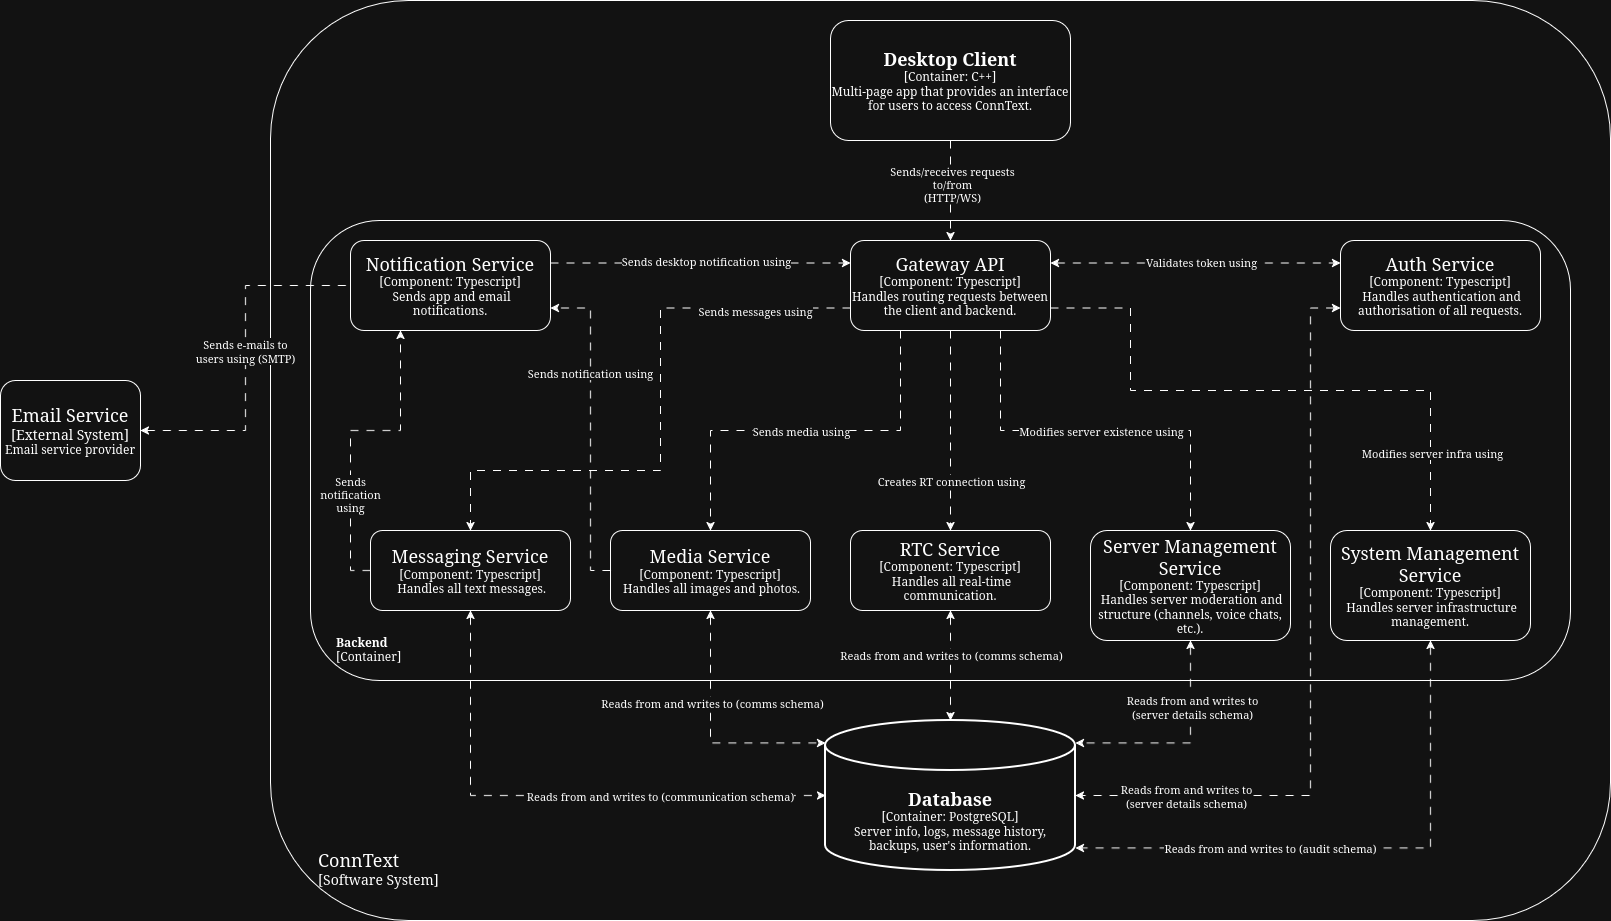

The diagram above was exported from draw.io. Its source (the exported page's mxGraphModel, read from the mxfile embedded in the PNG):
<mxGraphModel dx="1474" dy="938" grid="1" gridSize="10" guides="1" tooltips="1" connect="1" arrows="1" fold="1" page="1" pageScale="1" pageWidth="850" pageHeight="1100" math="0" shadow="0">
  <root>
    <mxCell id="0" />
    <mxCell id="1" parent="0" />
    <mxCell id="F4wSaaVHy6crQIPHMRsN-14" parent="1" style="rounded=1;whiteSpace=wrap;html=1;labelBackgroundColor=none;fillColor=none;align=left;verticalAlign=bottom;labelPosition=center;verticalLabelPosition=middle;spacingBottom=30;spacingLeft=46;" value="&lt;div&gt;&lt;font style=&quot;font-size: 18px;&quot;&gt;ConnText&lt;/font&gt;&lt;/div&gt;&lt;div&gt;&lt;font style=&quot;font-size: 14px;&quot;&gt;[Software System]&lt;/font&gt;&lt;/div&gt;" vertex="1">
      <mxGeometry height="920" width="1340" x="840" y="160" as="geometry" />
    </mxCell>
    <mxCell id="F4wSaaVHy6crQIPHMRsN-20" edge="1" parent="1" source="F4wSaaVHy6crQIPHMRsN-19" style="edgeStyle=orthogonalEdgeStyle;rounded=0;orthogonalLoop=1;jettySize=auto;html=1;dashed=1;dashPattern=8 8;startArrow=classic;startFill=1;endArrow=none;endFill=0;entryX=0;entryY=0.5;entryDx=0;entryDy=0;" target="oru-yA7krwuZPlTiFs-v-37">
      <mxGeometry relative="1" as="geometry">
        <mxPoint x="1320" y="510" as="targetPoint" />
      </mxGeometry>
    </mxCell>
    <mxCell id="F4wSaaVHy6crQIPHMRsN-21" connectable="0" parent="F4wSaaVHy6crQIPHMRsN-20" style="edgeLabel;html=1;align=center;verticalAlign=middle;resizable=0;points=[];" value="&lt;div&gt;Sends e-mails to&lt;/div&gt;&lt;div&gt;users using (SMTP)&lt;/div&gt;" vertex="1">
      <mxGeometry relative="1" x="0.04" y="1" as="geometry">
        <mxPoint as="offset" />
      </mxGeometry>
    </mxCell>
    <mxCell id="F4wSaaVHy6crQIPHMRsN-19" parent="1" style="rounded=1;whiteSpace=wrap;html=1;fontStyle=0" value="&lt;div&gt;&lt;font style=&quot;font-size: 18px;&quot;&gt;Email Service&lt;/font&gt;&lt;/div&gt;&lt;div&gt;&lt;font style=&quot;font-size: 14px;&quot;&gt;[External System]&lt;/font&gt;&lt;/div&gt;&lt;div&gt;Email service provider&lt;/div&gt;" vertex="1">
      <mxGeometry height="100" width="140" x="570" y="540" as="geometry" />
    </mxCell>
    <mxCell id="F4wSaaVHy6crQIPHMRsN-22" parent="1" style="rounded=1;whiteSpace=wrap;html=1;" value="&lt;div&gt;&lt;b&gt;&lt;font style=&quot;font-size: 18px;&quot;&gt;Desktop Client&lt;/font&gt;&lt;/b&gt;&lt;/div&gt;&lt;div&gt;[Container: C++]&lt;/div&gt;&lt;div&gt;Multi-page app that provides an interface for users to access ConnText.&lt;/div&gt;" vertex="1">
      <mxGeometry height="120" width="240" x="1400" y="180" as="geometry" />
    </mxCell>
    <mxCell id="F4wSaaVHy6crQIPHMRsN-30" edge="1" parent="1" source="F4wSaaVHy6crQIPHMRsN-22" style="edgeStyle=orthogonalEdgeStyle;rounded=0;orthogonalLoop=1;jettySize=auto;html=1;entryX=0.5;entryY=0;entryDx=0;entryDy=0;dashed=1;dashPattern=8 8;exitX=0.5;exitY=1;exitDx=0;exitDy=0;" target="oru-yA7krwuZPlTiFs-v-1">
      <mxGeometry relative="1" as="geometry">
        <mxPoint x="1440" y="600" as="sourcePoint" />
      </mxGeometry>
    </mxCell>
    <mxCell id="F4wSaaVHy6crQIPHMRsN-31" connectable="0" parent="F4wSaaVHy6crQIPHMRsN-30" style="edgeLabel;html=1;align=center;verticalAlign=middle;resizable=0;points=[];labelBackgroundColor=default;" value="&lt;div&gt;Sends/receives requests&lt;/div&gt;&lt;div&gt;to/from&lt;/div&gt;&lt;div&gt;(HTTP/WS)&lt;/div&gt;" vertex="1">
      <mxGeometry relative="1" x="-0.136" y="1" as="geometry">
        <mxPoint as="offset" />
      </mxGeometry>
    </mxCell>
    <mxCell id="F4wSaaVHy6crQIPHMRsN-37" connectable="0" parent="1" style="group" value="" vertex="1">
      <mxGeometry height="150" width="250" x="1395" y="880" as="geometry" />
    </mxCell>
    <mxCell id="F4wSaaVHy6crQIPHMRsN-33" parent="F4wSaaVHy6crQIPHMRsN-37" style="strokeWidth=2;html=1;shape=mxgraph.flowchart.database;whiteSpace=wrap;" value="" vertex="1">
      <mxGeometry height="150" width="250" as="geometry" />
    </mxCell>
    <UserObject label="&lt;div&gt;&lt;font style=&quot;font-size: 18px;&quot;&gt;&lt;b&gt;Database&lt;/b&gt;&lt;/font&gt;&lt;/div&gt;&lt;div&gt;[Container: PostgreSQL]&lt;/div&gt;&lt;div&gt;Server info, logs, message history, backups, user's information.&lt;/div&gt;" placeholders="1" name="Variable" id="F4wSaaVHy6crQIPHMRsN-35">
      <mxCell parent="F4wSaaVHy6crQIPHMRsN-37" style="text;html=1;strokeColor=none;fillColor=none;align=center;verticalAlign=middle;whiteSpace=wrap;overflow=hidden;" vertex="1">
        <mxGeometry height="100" width="230" x="10" y="50" as="geometry" />
      </mxCell>
    </UserObject>
    <mxCell id="F4wSaaVHy6crQIPHMRsN-44" connectable="0" parent="1" style="group;fillColor=none;" value="" vertex="1">
      <mxGeometry height="460" width="1280" x="880" y="380" as="geometry" />
    </mxCell>
    <mxCell id="F4wSaaVHy6crQIPHMRsN-29" parent="F4wSaaVHy6crQIPHMRsN-44" style="rounded=1;whiteSpace=wrap;html=1;backgroundOutline=0;gradientColor=none;fillColor=none;align=left;verticalAlign=bottom;fontSize=12;spacingBottom=14;spacingRight=0;spacingLeft=24;" value="&lt;div&gt;&lt;font&gt;&lt;b&gt;Backend&lt;/b&gt;&lt;/font&gt;&lt;/div&gt;&lt;div&gt;[Container]&lt;/div&gt;" vertex="1">
      <mxGeometry height="460" width="1260" as="geometry" />
    </mxCell>
    <mxCell id="oru-yA7krwuZPlTiFs-v-9" edge="1" parent="F4wSaaVHy6crQIPHMRsN-44" source="oru-yA7krwuZPlTiFs-v-1" style="edgeStyle=orthogonalEdgeStyle;rounded=0;orthogonalLoop=1;jettySize=auto;html=1;entryX=0;entryY=0.25;entryDx=0;entryDy=0;dashed=1;dashPattern=8 8;exitX=1;exitY=0.25;exitDx=0;exitDy=0;startArrow=classic;startFill=1;" target="oru-yA7krwuZPlTiFs-v-7">
      <mxGeometry relative="1" as="geometry" />
    </mxCell>
    <mxCell id="oru-yA7krwuZPlTiFs-v-11" connectable="0" parent="oru-yA7krwuZPlTiFs-v-9" style="edgeLabel;html=1;align=center;verticalAlign=middle;resizable=0;points=[];" value="Validates token using" vertex="1">
      <mxGeometry relative="1" x="0.032" y="1" as="geometry">
        <mxPoint as="offset" />
      </mxGeometry>
    </mxCell>
    <mxCell id="oru-yA7krwuZPlTiFs-v-1" parent="F4wSaaVHy6crQIPHMRsN-44" style="rounded=1;whiteSpace=wrap;html=1;fillColor=none;" value="&lt;div&gt;&lt;font style=&quot;font-size: 18px;&quot;&gt;Gateway API&lt;/font&gt;&lt;/div&gt;&lt;div&gt;[Component: Typescript]&lt;/div&gt;&lt;div&gt;Handles routing requests between the client and backend.&lt;/div&gt;" vertex="1">
      <mxGeometry height="90" width="200" x="540" y="20" as="geometry" />
    </mxCell>
    <mxCell id="oru-yA7krwuZPlTiFs-v-38" edge="1" parent="F4wSaaVHy6crQIPHMRsN-44" source="oru-yA7krwuZPlTiFs-v-2" style="edgeStyle=orthogonalEdgeStyle;rounded=0;orthogonalLoop=1;jettySize=auto;html=1;exitX=0;exitY=0.5;exitDx=0;exitDy=0;entryX=0.25;entryY=1;entryDx=0;entryDy=0;dashed=1;dashPattern=8 8;" target="oru-yA7krwuZPlTiFs-v-37">
      <mxGeometry relative="1" as="geometry" />
    </mxCell>
    <mxCell id="oru-yA7krwuZPlTiFs-v-41" connectable="0" parent="oru-yA7krwuZPlTiFs-v-38" style="edgeLabel;html=1;align=center;verticalAlign=middle;resizable=0;points=[];" value="&lt;div&gt;Sends&lt;/div&gt;&lt;div&gt;notification&lt;/div&gt;&lt;div&gt;using&lt;/div&gt;" vertex="1">
      <mxGeometry relative="1" x="-0.3771" y="1" as="geometry">
        <mxPoint as="offset" />
      </mxGeometry>
    </mxCell>
    <mxCell id="oru-yA7krwuZPlTiFs-v-2" parent="F4wSaaVHy6crQIPHMRsN-44" style="rounded=1;whiteSpace=wrap;html=1;fillColor=none;" value="&lt;div&gt;&lt;font style=&quot;font-size: 18px;&quot;&gt;Messaging Service&lt;/font&gt;&lt;/div&gt;&lt;div&gt;[Component: Typescript]&lt;/div&gt;&lt;div&gt;&amp;nbsp;Handles all text messages.&lt;/div&gt;" vertex="1">
      <mxGeometry height="80" width="200" x="60" y="310" as="geometry" />
    </mxCell>
    <mxCell id="oru-yA7krwuZPlTiFs-v-39" edge="1" parent="F4wSaaVHy6crQIPHMRsN-44" source="oru-yA7krwuZPlTiFs-v-3" style="edgeStyle=orthogonalEdgeStyle;rounded=0;orthogonalLoop=1;jettySize=auto;html=1;exitX=0;exitY=0.5;exitDx=0;exitDy=0;entryX=1;entryY=0.75;entryDx=0;entryDy=0;dashed=1;dashPattern=8 8;" target="oru-yA7krwuZPlTiFs-v-37">
      <mxGeometry relative="1" as="geometry">
        <Array as="points">
          <mxPoint x="280" y="350" />
          <mxPoint x="280" y="88" />
        </Array>
      </mxGeometry>
    </mxCell>
    <mxCell id="oru-yA7krwuZPlTiFs-v-40" connectable="0" parent="oru-yA7krwuZPlTiFs-v-39" style="edgeLabel;html=1;align=center;verticalAlign=middle;resizable=0;points=[];" value="Sends notification using" vertex="1">
      <mxGeometry relative="1" x="0.0137" y="1" as="geometry">
        <mxPoint y="-55" as="offset" />
      </mxGeometry>
    </mxCell>
    <mxCell id="oru-yA7krwuZPlTiFs-v-3" parent="F4wSaaVHy6crQIPHMRsN-44" style="rounded=1;whiteSpace=wrap;html=1;fillColor=none;" value="&lt;div&gt;&lt;font style=&quot;font-size: 18px;&quot;&gt;Media Service&lt;/font&gt;&lt;/div&gt;&lt;div&gt;[Component: Typescript]&lt;/div&gt;&lt;div&gt;&amp;nbsp;Handles all images and photos.&lt;/div&gt;" vertex="1">
      <mxGeometry height="80" width="200" x="300" y="310" as="geometry" />
    </mxCell>
    <mxCell id="oru-yA7krwuZPlTiFs-v-4" parent="F4wSaaVHy6crQIPHMRsN-44" style="rounded=1;whiteSpace=wrap;html=1;fillColor=none;" value="&lt;div&gt;&lt;font style=&quot;font-size: 18px;&quot;&gt;RTC Service&lt;/font&gt;&lt;/div&gt;&lt;div&gt;[Component: Typescript]&lt;/div&gt;&lt;div&gt;&amp;nbsp;Handles all real-time communication.&lt;/div&gt;" vertex="1">
      <mxGeometry height="80" width="200" x="540" y="310" as="geometry" />
    </mxCell>
    <mxCell id="oru-yA7krwuZPlTiFs-v-5" parent="F4wSaaVHy6crQIPHMRsN-44" style="rounded=1;whiteSpace=wrap;html=1;fillColor=none;" value="&lt;div&gt;&lt;font style=&quot;font-size: 18px;&quot;&gt;Server Management Service&lt;/font&gt;&lt;/div&gt;&lt;div&gt;[Component: Typescript]&lt;/div&gt;&lt;div&gt;&amp;nbsp;Handles server moderation and structure (channels, voice chats, etc.).&lt;/div&gt;" vertex="1">
      <mxGeometry height="110" width="200" x="780" y="310" as="geometry" />
    </mxCell>
    <mxCell id="oru-yA7krwuZPlTiFs-v-10" edge="1" parent="F4wSaaVHy6crQIPHMRsN-44" source="oru-yA7krwuZPlTiFs-v-1" style="edgeStyle=orthogonalEdgeStyle;rounded=0;orthogonalLoop=1;jettySize=auto;html=1;exitX=0.5;exitY=1;exitDx=0;exitDy=0;entryX=0.5;entryY=0;entryDx=0;entryDy=0;dashed=1;dashPattern=8 8;" target="oru-yA7krwuZPlTiFs-v-4">
      <mxGeometry relative="1" as="geometry" />
    </mxCell>
    <mxCell id="oru-yA7krwuZPlTiFs-v-12" connectable="0" parent="oru-yA7krwuZPlTiFs-v-10" style="edgeLabel;html=1;align=center;verticalAlign=middle;resizable=0;points=[];" value="&lt;div&gt;Creates RT connection using&lt;/div&gt;" vertex="1">
      <mxGeometry relative="1" x="-0.1771" y="-1" as="geometry">
        <mxPoint x="1" y="68" as="offset" />
      </mxGeometry>
    </mxCell>
    <mxCell id="oru-yA7krwuZPlTiFs-v-13" edge="1" parent="F4wSaaVHy6crQIPHMRsN-44" source="oru-yA7krwuZPlTiFs-v-1" style="edgeStyle=orthogonalEdgeStyle;rounded=0;orthogonalLoop=1;jettySize=auto;html=1;exitX=0.25;exitY=1;exitDx=0;exitDy=0;entryX=0.5;entryY=0;entryDx=0;entryDy=0;dashed=1;dashPattern=8 8;" target="oru-yA7krwuZPlTiFs-v-3">
      <mxGeometry relative="1" as="geometry" />
    </mxCell>
    <mxCell id="oru-yA7krwuZPlTiFs-v-14" connectable="0" parent="oru-yA7krwuZPlTiFs-v-13" style="edgeLabel;html=1;align=center;verticalAlign=middle;resizable=0;points=[];" value="Sends media using" vertex="1">
      <mxGeometry relative="1" x="0.5584" as="geometry">
        <mxPoint x="90" y="-14" as="offset" />
      </mxGeometry>
    </mxCell>
    <mxCell id="oru-yA7krwuZPlTiFs-v-16" edge="1" parent="F4wSaaVHy6crQIPHMRsN-44" source="oru-yA7krwuZPlTiFs-v-1" style="edgeStyle=orthogonalEdgeStyle;rounded=0;orthogonalLoop=1;jettySize=auto;html=1;exitX=0;exitY=0.75;exitDx=0;exitDy=0;entryX=0.5;entryY=0;entryDx=0;entryDy=0;dashed=1;dashPattern=8 8;" target="oru-yA7krwuZPlTiFs-v-2">
      <mxGeometry relative="1" as="geometry">
        <Array as="points">
          <mxPoint x="350" y="88" />
          <mxPoint x="350" y="250" />
          <mxPoint x="160" y="250" />
        </Array>
      </mxGeometry>
    </mxCell>
    <mxCell id="oru-yA7krwuZPlTiFs-v-17" connectable="0" parent="oru-yA7krwuZPlTiFs-v-16" style="edgeLabel;html=1;align=center;verticalAlign=middle;resizable=0;points=[];" value="Sends messages using" vertex="1">
      <mxGeometry relative="1" x="0.7522" as="geometry">
        <mxPoint x="270" y="-160" as="offset" />
      </mxGeometry>
    </mxCell>
    <mxCell id="oru-yA7krwuZPlTiFs-v-18" edge="1" parent="F4wSaaVHy6crQIPHMRsN-44" source="oru-yA7krwuZPlTiFs-v-1" style="edgeStyle=orthogonalEdgeStyle;rounded=0;orthogonalLoop=1;jettySize=auto;html=1;exitX=0.75;exitY=1;exitDx=0;exitDy=0;entryX=0.5;entryY=0;entryDx=0;entryDy=0;dashed=1;dashPattern=8 8;" target="oru-yA7krwuZPlTiFs-v-5">
      <mxGeometry relative="1" as="geometry" />
    </mxCell>
    <mxCell id="oru-yA7krwuZPlTiFs-v-19" connectable="0" parent="oru-yA7krwuZPlTiFs-v-18" style="edgeLabel;html=1;align=center;verticalAlign=middle;resizable=0;points=[];" value="Modifies server existence using" vertex="1">
      <mxGeometry relative="1" x="0.6157" y="1" as="geometry">
        <mxPoint x="-91" y="-25" as="offset" />
      </mxGeometry>
    </mxCell>
    <mxCell id="oru-yA7krwuZPlTiFs-v-20" edge="1" parent="F4wSaaVHy6crQIPHMRsN-44" source="oru-yA7krwuZPlTiFs-v-1" style="edgeStyle=orthogonalEdgeStyle;rounded=0;orthogonalLoop=1;jettySize=auto;html=1;exitX=1;exitY=0.75;exitDx=0;exitDy=0;entryX=0.5;entryY=0;entryDx=0;entryDy=0;dashed=1;dashPattern=8 8;" target="oru-yA7krwuZPlTiFs-v-8">
      <mxGeometry relative="1" as="geometry">
        <Array as="points">
          <mxPoint x="820" y="88" />
          <mxPoint x="820" y="170" />
          <mxPoint x="1120" y="170" />
        </Array>
      </mxGeometry>
    </mxCell>
    <mxCell id="oru-yA7krwuZPlTiFs-v-21" connectable="0" parent="oru-yA7krwuZPlTiFs-v-20" style="edgeLabel;html=1;align=center;verticalAlign=middle;resizable=0;points=[];" value="Modifies server infra using" vertex="1">
      <mxGeometry relative="1" x="0.7443" y="1" as="geometry">
        <mxPoint as="offset" />
      </mxGeometry>
    </mxCell>
    <mxCell id="oru-yA7krwuZPlTiFs-v-7" parent="F4wSaaVHy6crQIPHMRsN-44" style="rounded=1;whiteSpace=wrap;html=1;fillColor=none;" value="&lt;div&gt;&lt;font style=&quot;font-size: 18px;&quot;&gt;Auth Service&lt;/font&gt;&lt;/div&gt;&lt;div&gt;[Component: Typescript]&lt;/div&gt;&lt;div&gt;&amp;nbsp;Handles authentication and authorisation of all requests.&lt;/div&gt;" vertex="1">
      <mxGeometry height="90" width="200" x="1030" y="20" as="geometry" />
    </mxCell>
    <mxCell id="oru-yA7krwuZPlTiFs-v-8" parent="F4wSaaVHy6crQIPHMRsN-44" style="rounded=1;whiteSpace=wrap;html=1;fillColor=none;" value="&lt;div&gt;&lt;font style=&quot;font-size: 18px;&quot;&gt;System Management Service&lt;/font&gt;&lt;/div&gt;&lt;div&gt;[Component: Typescript]&lt;/div&gt;&lt;div&gt;&amp;nbsp;Handles server infrastructure management.&lt;/div&gt;" vertex="1">
      <mxGeometry height="110" width="200" x="1020" y="310" as="geometry" />
    </mxCell>
    <mxCell id="oru-yA7krwuZPlTiFs-v-42" edge="1" parent="F4wSaaVHy6crQIPHMRsN-44" source="oru-yA7krwuZPlTiFs-v-37" style="edgeStyle=orthogonalEdgeStyle;rounded=0;orthogonalLoop=1;jettySize=auto;html=1;exitX=1;exitY=0.25;exitDx=0;exitDy=0;entryX=0;entryY=0.25;entryDx=0;entryDy=0;dashed=1;dashPattern=8 8;" target="oru-yA7krwuZPlTiFs-v-1">
      <mxGeometry relative="1" as="geometry" />
    </mxCell>
    <mxCell id="oru-yA7krwuZPlTiFs-v-43" connectable="0" parent="oru-yA7krwuZPlTiFs-v-42" style="edgeLabel;html=1;align=center;verticalAlign=middle;resizable=0;points=[];" value="Sends desktop notification using" vertex="1">
      <mxGeometry relative="1" x="-0.16" y="-1" as="geometry">
        <mxPoint x="29" y="-3" as="offset" />
      </mxGeometry>
    </mxCell>
    <mxCell id="oru-yA7krwuZPlTiFs-v-37" parent="F4wSaaVHy6crQIPHMRsN-44" style="rounded=1;whiteSpace=wrap;html=1;fillColor=none;" value="&lt;div&gt;&lt;font style=&quot;font-size: 18px;&quot;&gt;Notification Service&lt;/font&gt;&lt;/div&gt;&lt;div&gt;[Component: Typescript]&lt;/div&gt;&lt;div&gt;&amp;nbsp;Sends app and email notifications.&lt;/div&gt;" vertex="1">
      <mxGeometry height="90" width="200" x="40" y="20" as="geometry" />
    </mxCell>
    <mxCell id="oru-yA7krwuZPlTiFs-v-23" edge="1" parent="1" source="oru-yA7krwuZPlTiFs-v-2" style="edgeStyle=orthogonalEdgeStyle;rounded=0;orthogonalLoop=1;jettySize=auto;html=1;entryX=0;entryY=0.5;entryDx=0;entryDy=0;entryPerimeter=0;exitX=0.5;exitY=1;exitDx=0;exitDy=0;dashed=1;dashPattern=8 8;startArrow=classic;startFill=1;" target="F4wSaaVHy6crQIPHMRsN-33">
      <mxGeometry relative="1" as="geometry" />
    </mxCell>
    <mxCell id="oru-yA7krwuZPlTiFs-v-25" connectable="0" parent="oru-yA7krwuZPlTiFs-v-23" style="edgeLabel;html=1;align=center;verticalAlign=middle;resizable=0;points=[];" value="Reads from and writes to (communication schema)" vertex="1">
      <mxGeometry relative="1" x="0.3848" as="geometry">
        <mxPoint as="offset" />
      </mxGeometry>
    </mxCell>
    <mxCell id="oru-yA7krwuZPlTiFs-v-26" edge="1" parent="1" source="oru-yA7krwuZPlTiFs-v-3" style="edgeStyle=orthogonalEdgeStyle;rounded=0;orthogonalLoop=1;jettySize=auto;html=1;exitX=0.5;exitY=1;exitDx=0;exitDy=0;entryX=0;entryY=0.15;entryDx=0;entryDy=0;entryPerimeter=0;dashed=1;dashPattern=8 8;startArrow=classic;startFill=1;" target="F4wSaaVHy6crQIPHMRsN-33">
      <mxGeometry relative="1" as="geometry" />
    </mxCell>
    <mxCell id="oru-yA7krwuZPlTiFs-v-27" connectable="0" parent="oru-yA7krwuZPlTiFs-v-26" style="edgeLabel;html=1;align=center;verticalAlign=middle;resizable=0;points=[];" value="Reads from and writes to (comms schema)" vertex="1">
      <mxGeometry relative="1" x="-0.2582" y="1" as="geometry">
        <mxPoint as="offset" />
      </mxGeometry>
    </mxCell>
    <mxCell id="oru-yA7krwuZPlTiFs-v-28" edge="1" parent="1" source="oru-yA7krwuZPlTiFs-v-4" style="edgeStyle=orthogonalEdgeStyle;rounded=0;orthogonalLoop=1;jettySize=auto;html=1;exitX=0.5;exitY=1;exitDx=0;exitDy=0;entryX=0.5;entryY=0;entryDx=0;entryDy=0;entryPerimeter=0;dashed=1;dashPattern=8 8;startArrow=classic;startFill=1;" target="F4wSaaVHy6crQIPHMRsN-33">
      <mxGeometry relative="1" as="geometry" />
    </mxCell>
    <mxCell id="oru-yA7krwuZPlTiFs-v-29" connectable="0" parent="oru-yA7krwuZPlTiFs-v-28" style="edgeLabel;html=1;align=center;verticalAlign=middle;resizable=0;points=[];" value="Reads from and writes to (comms schema)" vertex="1">
      <mxGeometry relative="1" x="-0.2036" as="geometry">
        <mxPoint as="offset" />
      </mxGeometry>
    </mxCell>
    <mxCell id="oru-yA7krwuZPlTiFs-v-30" edge="1" parent="1" source="oru-yA7krwuZPlTiFs-v-5" style="edgeStyle=orthogonalEdgeStyle;rounded=0;orthogonalLoop=1;jettySize=auto;html=1;exitX=0.5;exitY=1;exitDx=0;exitDy=0;entryX=1;entryY=0.15;entryDx=0;entryDy=0;entryPerimeter=0;dashed=1;dashPattern=8 8;startArrow=classic;startFill=1;" target="F4wSaaVHy6crQIPHMRsN-33">
      <mxGeometry relative="1" as="geometry" />
    </mxCell>
    <mxCell id="oru-yA7krwuZPlTiFs-v-31" connectable="0" parent="oru-yA7krwuZPlTiFs-v-30" style="edgeLabel;html=1;align=center;verticalAlign=middle;resizable=0;points=[];" value="&lt;div&gt;Reads from and writes to&lt;/div&gt;&lt;div&gt;(server details schema)&lt;/div&gt;" vertex="1">
      <mxGeometry relative="1" x="-0.3949" y="1" as="geometry">
        <mxPoint as="offset" />
      </mxGeometry>
    </mxCell>
    <mxCell id="oru-yA7krwuZPlTiFs-v-32" edge="1" parent="1" source="oru-yA7krwuZPlTiFs-v-8" style="edgeStyle=orthogonalEdgeStyle;rounded=0;orthogonalLoop=1;jettySize=auto;html=1;exitX=0.5;exitY=1;exitDx=0;exitDy=0;entryX=1;entryY=0.85;entryDx=0;entryDy=0;entryPerimeter=0;dashed=1;dashPattern=8 8;startArrow=classic;startFill=1;" target="F4wSaaVHy6crQIPHMRsN-33">
      <mxGeometry relative="1" as="geometry" />
    </mxCell>
    <mxCell id="oru-yA7krwuZPlTiFs-v-33" connectable="0" parent="oru-yA7krwuZPlTiFs-v-32" style="edgeLabel;html=1;align=center;verticalAlign=middle;resizable=0;points=[];" value="Reads from and writes to (audit schema)" vertex="1">
      <mxGeometry relative="1" x="0.3075" as="geometry">
        <mxPoint as="offset" />
      </mxGeometry>
    </mxCell>
    <mxCell id="oru-yA7krwuZPlTiFs-v-35" edge="1" parent="1" source="oru-yA7krwuZPlTiFs-v-7" style="edgeStyle=orthogonalEdgeStyle;rounded=0;orthogonalLoop=1;jettySize=auto;html=1;exitX=0;exitY=0.75;exitDx=0;exitDy=0;entryX=1;entryY=0.5;entryDx=0;entryDy=0;entryPerimeter=0;dashed=1;dashPattern=8 8;startArrow=classic;startFill=1;" target="F4wSaaVHy6crQIPHMRsN-33">
      <mxGeometry relative="1" as="geometry">
        <Array as="points">
          <mxPoint x="1880" y="468" />
          <mxPoint x="1880" y="955" />
        </Array>
      </mxGeometry>
    </mxCell>
    <mxCell id="oru-yA7krwuZPlTiFs-v-36" connectable="0" parent="oru-yA7krwuZPlTiFs-v-35" style="edgeLabel;html=1;align=center;verticalAlign=middle;resizable=0;points=[];" value="&lt;div&gt;Reads from and writes to&lt;/div&gt;&lt;div&gt;(server details schema)&lt;/div&gt;" vertex="1">
      <mxGeometry relative="1" x="0.7618" y="1" as="geometry">
        <mxPoint x="21" y="-1" as="offset" />
      </mxGeometry>
    </mxCell>
  </root>
</mxGraphModel>